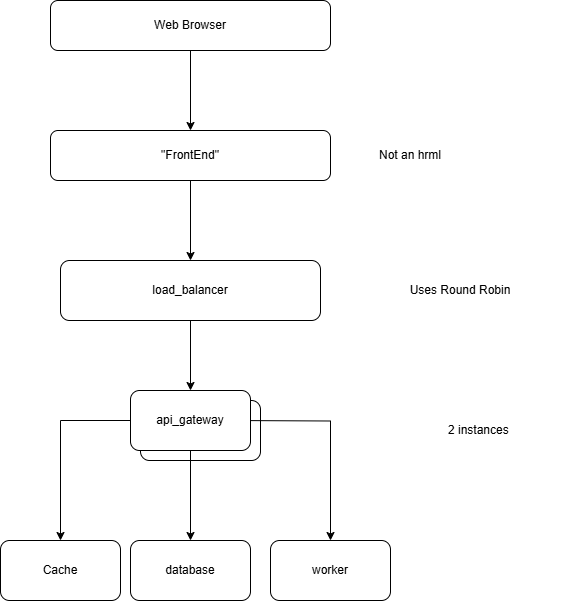

The diagram above was exported from draw.io. Its source (the exported page's mxGraphModel, read from the mxfile embedded in the PNG):
<mxGraphModel dx="1428" dy="777" grid="1" gridSize="10" guides="1" tooltips="1" connect="1" arrows="1" fold="1" page="1" pageScale="1" pageWidth="1654" pageHeight="1169" math="0" shadow="0">
  <root>
    <mxCell id="0" />
    <mxCell id="1" parent="0" />
    <mxCell id="G_vC0vbwn42P_946l0_4-6" style="edgeStyle=orthogonalEdgeStyle;rounded=0;orthogonalLoop=1;jettySize=auto;html=1;entryX=0.5;entryY=0;entryDx=0;entryDy=0;" edge="1" parent="1" source="G_vC0vbwn42P_946l0_4-1" target="G_vC0vbwn42P_946l0_4-2">
      <mxGeometry relative="1" as="geometry" />
    </mxCell>
    <mxCell id="G_vC0vbwn42P_946l0_4-1" value="Web Browser" style="rounded=1;whiteSpace=wrap;html=1;" vertex="1" parent="1">
      <mxGeometry x="390" y="60" width="280" height="50" as="geometry" />
    </mxCell>
    <mxCell id="G_vC0vbwn42P_946l0_4-8" value="" style="edgeStyle=orthogonalEdgeStyle;rounded=0;orthogonalLoop=1;jettySize=auto;html=1;" edge="1" parent="1" source="G_vC0vbwn42P_946l0_4-2" target="G_vC0vbwn42P_946l0_4-7">
      <mxGeometry relative="1" as="geometry" />
    </mxCell>
    <mxCell id="G_vC0vbwn42P_946l0_4-2" value="&quot;FrontEnd&quot;" style="rounded=1;whiteSpace=wrap;html=1;" vertex="1" parent="1">
      <mxGeometry x="390" y="190" width="280" height="50" as="geometry" />
    </mxCell>
    <mxCell id="G_vC0vbwn42P_946l0_4-3" value="Not an hrml" style="text;html=1;align=center;verticalAlign=middle;whiteSpace=wrap;rounded=0;" vertex="1" parent="1">
      <mxGeometry x="700" y="200" width="100" height="30" as="geometry" />
    </mxCell>
    <mxCell id="G_vC0vbwn42P_946l0_4-13" style="edgeStyle=orthogonalEdgeStyle;rounded=0;orthogonalLoop=1;jettySize=auto;html=1;" edge="1" parent="1" source="G_vC0vbwn42P_946l0_4-7" target="G_vC0vbwn42P_946l0_4-9">
      <mxGeometry relative="1" as="geometry" />
    </mxCell>
    <mxCell id="G_vC0vbwn42P_946l0_4-7" value="load_balancer" style="whiteSpace=wrap;html=1;rounded=1;" vertex="1" parent="1">
      <mxGeometry x="400" y="320" width="260" height="60" as="geometry" />
    </mxCell>
    <mxCell id="G_vC0vbwn42P_946l0_4-14" value="api_gateway" style="whiteSpace=wrap;html=1;rounded=1;" vertex="1" parent="1">
      <mxGeometry x="480" y="460" width="120" height="60" as="geometry" />
    </mxCell>
    <mxCell id="G_vC0vbwn42P_946l0_4-22" value="" style="edgeStyle=orthogonalEdgeStyle;rounded=0;orthogonalLoop=1;jettySize=auto;html=1;" edge="1" parent="1" source="G_vC0vbwn42P_946l0_4-9" target="G_vC0vbwn42P_946l0_4-21">
      <mxGeometry relative="1" as="geometry" />
    </mxCell>
    <mxCell id="G_vC0vbwn42P_946l0_4-24" value="" style="edgeStyle=orthogonalEdgeStyle;rounded=0;orthogonalLoop=1;jettySize=auto;html=1;" edge="1" parent="1" source="G_vC0vbwn42P_946l0_4-9" target="G_vC0vbwn42P_946l0_4-23">
      <mxGeometry relative="1" as="geometry" />
    </mxCell>
    <mxCell id="G_vC0vbwn42P_946l0_4-26" value="" style="edgeStyle=orthogonalEdgeStyle;rounded=0;orthogonalLoop=1;jettySize=auto;html=1;" edge="1" parent="1" target="G_vC0vbwn42P_946l0_4-25">
      <mxGeometry relative="1" as="geometry">
        <mxPoint x="570" y="480" as="sourcePoint" />
      </mxGeometry>
    </mxCell>
    <mxCell id="G_vC0vbwn42P_946l0_4-9" value="api_gateway" style="whiteSpace=wrap;html=1;rounded=1;" vertex="1" parent="1">
      <mxGeometry x="470" y="450" width="120" height="60" as="geometry" />
    </mxCell>
    <mxCell id="G_vC0vbwn42P_946l0_4-15" value="2 instances&amp;nbsp;" style="text;html=1;align=center;verticalAlign=middle;whiteSpace=wrap;rounded=0;" vertex="1" parent="1">
      <mxGeometry x="720" y="475" width="200" height="30" as="geometry" />
    </mxCell>
    <mxCell id="G_vC0vbwn42P_946l0_4-16" value="Uses Round Robin" style="text;html=1;align=center;verticalAlign=middle;whiteSpace=wrap;rounded=0;" vertex="1" parent="1">
      <mxGeometry x="700" y="335" width="200" height="30" as="geometry" />
    </mxCell>
    <mxCell id="G_vC0vbwn42P_946l0_4-21" value="Cache" style="whiteSpace=wrap;html=1;rounded=1;" vertex="1" parent="1">
      <mxGeometry x="340" y="600" width="120" height="60" as="geometry" />
    </mxCell>
    <mxCell id="G_vC0vbwn42P_946l0_4-23" value="database" style="whiteSpace=wrap;html=1;rounded=1;" vertex="1" parent="1">
      <mxGeometry x="470" y="600" width="120" height="60" as="geometry" />
    </mxCell>
    <mxCell id="G_vC0vbwn42P_946l0_4-25" value="worker" style="whiteSpace=wrap;html=1;rounded=1;" vertex="1" parent="1">
      <mxGeometry x="610" y="600" width="120" height="60" as="geometry" />
    </mxCell>
  </root>
</mxGraphModel>